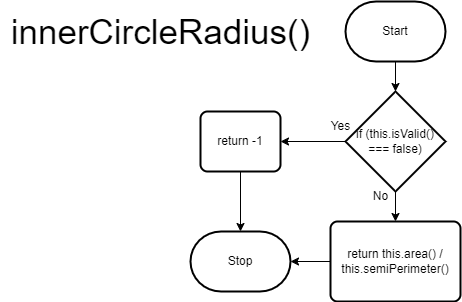

The diagram above was exported from draw.io. Its source (the exported page's mxGraphModel, read from the mxfile embedded in the PNG):
<mxGraphModel dx="2606" dy="1060" grid="1" gridSize="10" guides="1" tooltips="1" connect="1" arrows="1" fold="1" page="1" pageScale="1" pageWidth="850" pageHeight="1100" math="0" shadow="0">
  <root>
    <mxCell id="0" />
    <mxCell id="1" parent="0" />
    <mxCell id="8" style="edgeStyle=none;html=1;exitX=0.5;exitY=1;exitDx=0;exitDy=0;exitPerimeter=0;entryX=0.5;entryY=0;entryDx=0;entryDy=0;entryPerimeter=0;" edge="1" parent="1" source="2" target="5">
      <mxGeometry relative="1" as="geometry" />
    </mxCell>
    <mxCell id="2" value="Start" style="strokeWidth=2;html=1;shape=mxgraph.flowchart.terminator;whiteSpace=wrap;" vertex="1" parent="1">
      <mxGeometry x="375" y="130" width="100" height="60" as="geometry" />
    </mxCell>
    <mxCell id="3" value="Stop" style="strokeWidth=2;html=1;shape=mxgraph.flowchart.terminator;whiteSpace=wrap;" vertex="1" parent="1">
      <mxGeometry x="220" y="360" width="100" height="60" as="geometry" />
    </mxCell>
    <mxCell id="9" style="edgeStyle=none;html=1;exitX=0.5;exitY=1;exitDx=0;exitDy=0;exitPerimeter=0;entryX=0.5;entryY=0;entryDx=0;entryDy=0;" edge="1" parent="1" source="5" target="7">
      <mxGeometry relative="1" as="geometry" />
    </mxCell>
    <mxCell id="10" style="edgeStyle=none;html=1;exitX=0;exitY=0.5;exitDx=0;exitDy=0;exitPerimeter=0;entryX=1;entryY=0.5;entryDx=0;entryDy=0;" edge="1" parent="1" source="5" target="6">
      <mxGeometry relative="1" as="geometry" />
    </mxCell>
    <mxCell id="5" value="if (this.isValid() === false)" style="strokeWidth=2;html=1;shape=mxgraph.flowchart.decision;whiteSpace=wrap;" vertex="1" parent="1">
      <mxGeometry x="375" y="220" width="100" height="100" as="geometry" />
    </mxCell>
    <mxCell id="14" style="edgeStyle=none;html=1;exitX=0.5;exitY=1;exitDx=0;exitDy=0;entryX=0.5;entryY=0;entryDx=0;entryDy=0;entryPerimeter=0;" edge="1" parent="1" source="6" target="3">
      <mxGeometry relative="1" as="geometry" />
    </mxCell>
    <mxCell id="6" value="return -1" style="rounded=1;whiteSpace=wrap;html=1;absoluteArcSize=1;arcSize=14;strokeWidth=2;" vertex="1" parent="1">
      <mxGeometry x="230" y="240" width="80" height="60" as="geometry" />
    </mxCell>
    <mxCell id="13" style="edgeStyle=none;html=1;exitX=0;exitY=0.5;exitDx=0;exitDy=0;entryX=1;entryY=0.5;entryDx=0;entryDy=0;entryPerimeter=0;" edge="1" parent="1" source="7" target="3">
      <mxGeometry relative="1" as="geometry" />
    </mxCell>
    <mxCell id="7" value="return this.area() / this.semiPerimeter()" style="rounded=1;whiteSpace=wrap;html=1;absoluteArcSize=1;arcSize=14;strokeWidth=2;" vertex="1" parent="1">
      <mxGeometry x="360" y="350" width="130" height="80" as="geometry" />
    </mxCell>
    <mxCell id="11" value="Yes" style="text;html=1;align=center;verticalAlign=middle;resizable=0;points=[];autosize=1;strokeColor=none;fillColor=none;" vertex="1" parent="1">
      <mxGeometry x="350" y="240" width="40" height="30" as="geometry" />
    </mxCell>
    <mxCell id="12" value="No" style="text;html=1;align=center;verticalAlign=middle;resizable=0;points=[];autosize=1;strokeColor=none;fillColor=none;" vertex="1" parent="1">
      <mxGeometry x="390" y="310" width="40" height="30" as="geometry" />
    </mxCell>
    <mxCell id="15" value="&lt;font style=&quot;font-size: 35px;&quot;&gt;innerCircleRadius()&lt;/font&gt;" style="text;html=1;align=center;verticalAlign=middle;resizable=0;points=[];autosize=1;strokeColor=none;fillColor=none;" vertex="1" parent="1">
      <mxGeometry x="30" y="130" width="320" height="60" as="geometry" />
    </mxCell>
  </root>
</mxGraphModel>